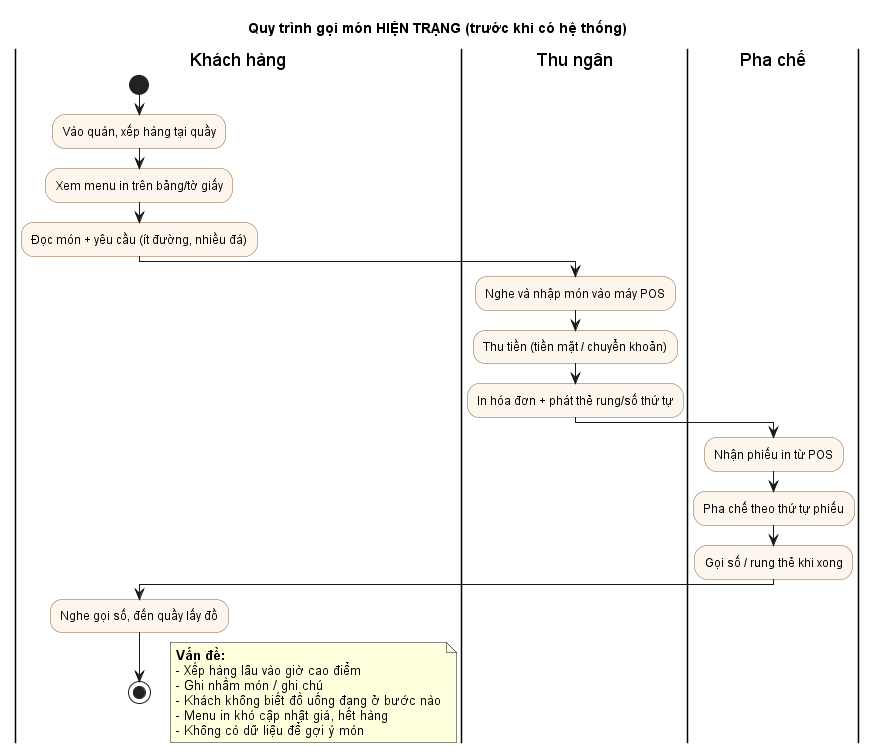

The diagram above was rendered by PlantUML. Its source (embedded in the PNG):
@startuml II_quy_trinh_hien_trang
!pragma layout smetana
skinparam defaultFontName Arial
skinparam activity {
  BackgroundColor #FDF6EC
  BorderColor #8B5E3C
}
title Quy trình gọi món HIỆN TRẠNG (trước khi có hệ thống)

|Khách hàng|
start
:Vào quán, xếp hàng tại quầy;
:Xem menu in trên bảng/tờ giấy;
:Đọc món + yêu cầu (ít đường, nhiều đá);

|Thu ngân|
:Nghe và nhập món vào máy POS;
:Thu tiền (tiền mặt / chuyển khoản);
:In hóa đơn + phát thẻ rung/số thứ tự;

|Pha chế|
:Nhận phiếu in từ POS;
:Pha chế theo thứ tự phiếu;
:Gọi số / rung thẻ khi xong;

|Khách hàng|
:Nghe gọi số, đến quầy lấy đồ;
stop

floating note right
  **Vấn đề:**
  - Xếp hàng lâu vào giờ cao điểm
  - Ghi nhầm món / ghi chú
  - Khách không biết đồ uống đang ở bước nào
  - Menu in khó cập nhật giá, hết hàng
  - Không có dữ liệu để gợi ý món
end note
@enduml